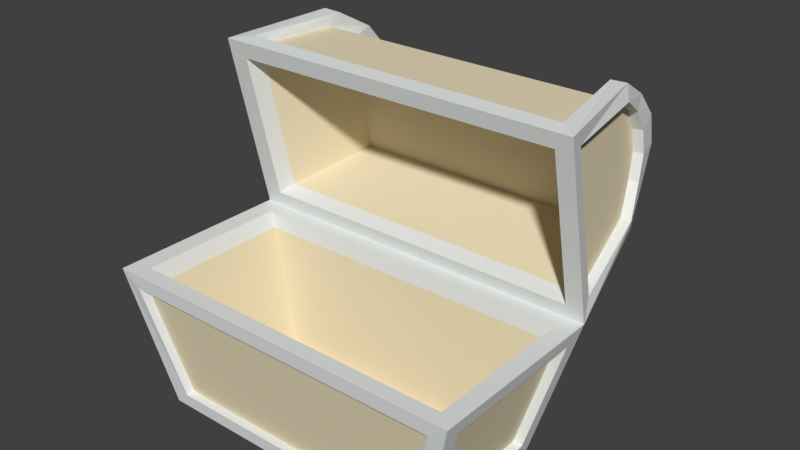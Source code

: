 # Source: chest1.blend  (saved by Blender 2.79.0; exported with 4.5.12 LTS)
import bpy
from mathutils import Matrix  # noqa: F401  (used for matrix-valued properties, if any)

bpy.ops.wm.read_factory_settings(use_empty=True)
scene = bpy.context.scene
scene.name = 'Scene'

# ---- collections
col_collection_1 = bpy.data.collections.new('Collection 1'); scene.collection.children.link(col_collection_1)

# ---- materials (node trees are filled in below, after node groups)
mat_puuosa = bpy.data.materials.new('PuuOsa')
mat_puuosa.alpha_threshold = 0.0
mat_puuosa.use_transparent_shadow = False
mat_puuosa.diffuse_color = (0.8, 0.7017, 0.4889, 1.0)
mat_puuosa.roughness = 0.5
mat_rakenneosa = bpy.data.materials.new('RakenneOsa')
mat_rakenneosa.alpha_threshold = 0.0
mat_rakenneosa.use_transparent_shadow = False
mat_rakenneosa.diffuse_color = (0.7697, 0.8, 0.7906, 1.0)
mat_rakenneosa.roughness = 0.5
mat_puuosa_001 = bpy.data.materials.new('PuuOsa.001')
mat_puuosa_001.alpha_threshold = 0.0
mat_puuosa_001.use_transparent_shadow = False
mat_puuosa_001.diffuse_color = (0.8, 0.7017, 0.4889, 1.0)
mat_puuosa_001.roughness = 0.5
mat_rakenneosa_001 = bpy.data.materials.new('RakenneOsa.001')
mat_rakenneosa_001.alpha_threshold = 0.0
mat_rakenneosa_001.use_transparent_shadow = False
mat_rakenneosa_001.diffuse_color = (0.7697, 0.8, 0.7906, 1.0)
mat_rakenneosa_001.roughness = 0.5

# ---- material node trees

# ---- world
world_world = bpy.data.worlds.new('World'); scene.world = world_world
world_world.color = (0.05088, 0.05088, 0.05088)
world_world.use_sun_shadow = False
world_world.sun_shadow_jitter_overblur = 0.0
world_world.cycles.sampling_method = 'MANUAL'

# ---- meshes
me_cube_002 = bpy.data.meshes.new('Cube.002')
me_cube_002.from_pydata([(-1.423, -0.7297, -0.3462), (-1.296, -0.5992, -0.344), (-1.552, 0.6697, -0.3526), (-1.296, 0.5914, -0.344), (1.423, -0.7297, -0.3462), (1.321, -0.6098, -0.344), (1.55, 0.643, -0.3224), (1.321, 0.602, -0.344), (-1.769, -0.9027, 0.8328), (-1.873, 0.8304, 0.8526), (1.855, 0.7956, 0.8224), (1.769, -0.9027, 0.8328), (-1.792, -0.8252, 1.0), (-1.792, 0.8174, 1.0), (1.816, 0.8321, 1.0), (1.816, -0.8399, 1.0), (-1.552, -0.6697, -0.3526), (-1.873, -0.8304, 0.8526), (1.855, -0.7956, 0.8224), (1.55, -0.643, -0.3224), (-1.44, -0.812, -0.3561), (-1.792, -0.988, 0.8427), (1.792, -0.988, 0.8427), (1.44, -0.812, -0.3561), (1.778, 0.8733, 0.8253), (1.43, 0.6994, -0.3122), (1.6, -0.8, -0.5), (2.0, -1.0, 1.0), (1.955, 0.807, 0.8323), (1.645, 0.6517, -0.3323), (1.645, -0.6517, -0.3323), (1.955, -0.807, 0.8323), (-1.43, 0.6994, -0.3122), (-1.6, -0.8, -0.5), (-2.0, -1.0, 1.0), (-1.778, 0.8733, 0.8253), (-1.637, 0.6784, -0.3625), (-1.637, -0.6784, -0.3625), (-1.963, -0.8418, 0.8625), (-1.963, 0.8418, 0.8625), (-2.0, 1.0, 1.0), (-1.6, 0.8, -0.5), (1.6, 0.8, -0.5), (2.0, 1.0, 1.0), (-1.801, 0.9885, 0.8352), (-1.447, 0.8115, -0.3221), (1.447, 0.8115, -0.3221), (1.801, 0.9885, 0.8352), (-1.729, -0.7968, 0.831), (-1.729, 0.789, 0.831), (1.754, 0.8031, 0.831), (1.754, -0.811, 0.831)], [], [(16, 17, 9, 2), (32, 35, 24, 25), (6, 10, 18, 19), (4, 11, 8, 0), (41, 42, 26, 33), (7, 3, 1, 5), (12, 13, 40, 34), (13, 14, 43, 40), (14, 15, 27, 43), (15, 12, 34, 27), (48, 49, 13, 12), (49, 50, 14, 13), (50, 51, 15, 14), (51, 48, 12, 15), (20, 21, 34, 33), (22, 23, 26, 27), (23, 20, 33, 26), (21, 22, 27, 34), (0, 8, 21, 20), (11, 4, 23, 22), (4, 0, 20, 23), (8, 11, 22, 21), (28, 29, 42, 43), (29, 30, 26, 42), (31, 28, 43, 27), (30, 31, 27, 26), (10, 6, 29, 28), (6, 19, 30, 29), (18, 10, 28, 31), (19, 18, 31, 30), (37, 36, 41, 33), (38, 37, 33, 34), (39, 38, 34, 40), (36, 39, 40, 41), (16, 2, 36, 37), (17, 16, 37, 38), (9, 17, 38, 39), (2, 9, 39, 36), (44, 45, 41, 40), (45, 46, 42, 41), (47, 44, 40, 43), (46, 47, 43, 42), (35, 32, 45, 44), (32, 25, 46, 45), (24, 35, 44, 47), (25, 24, 47, 46), (5, 1, 48, 51), (7, 5, 51, 50), (3, 7, 50, 49), (1, 3, 49, 48)])
me_cube_002.polygons.foreach_set('material_index', [0, 0, 0, 0, 1, 0, 1, 1, 1, 1, 1, 1, 1, 1, 1, 1, 1, 1, 1, 1, 1, 1, 1, 1, 1, 1, 1, 1, 1, 1, 1, 1, 1, 1, 1, 1, 1, 1, 1, 1, 1, 1, 1, 1, 1, 1, 0, 0, 0, 0])
_uv = me_cube_002.uv_layers.new(name='UVMap')
_uv.uv.foreach_set('vector', [0.8521, 0.9499, 0.7127, 0.9683, 0.7127, 0.7756, 0.8521, 0.7944, 0.2666, 0.8364, 0.1354, 0.8768, 0.1354, 0.4642, 0.2666, 0.5045, 0.9805, 0.538, 0.8482, 0.556, 0.8482, 0.3713, 0.9805, 0.3888, 0.5767, 0.4115, 0.7127, 0.3713, 0.7127, 0.7819, 0.5767, 0.7417, 0.7612, 0.0, 0.7612, 0.3713, 0.5767, 0.3713, 0.5767, 2.476e-06, 0.5434, 0.4642, 0.5422, 0.7679, 0.4049, 0.7679, 0.4037, 0.4642, 0.02015, 0.44, 0.2096, 0.44, 0.2306, 0.4642, 1.375e-08, 0.4642, 0.2096, 0.44, 0.2112, 0.02132, 0.2306, 1.134e-06, 0.2306, 0.4642, 0.2112, 0.02132, 0.01846, 0.02132, 0.0, 0.0, 0.2306, 1.134e-06, 0.01846, 0.02132, 0.02015, 0.44, 1.375e-08, 0.4642, 0.0, 0.0, 0.2881, 0.8387, 0.2881, 0.6547, 0.3075, 0.6515, 0.3075, 0.8421, 1.0, 0.3786, 1.0, 0.7828, 0.9805, 0.79, 0.9805, 0.3713, 0.2881, 0.6548, 0.2881, 0.8421, 0.2687, 0.8455, 0.2687, 0.6515, 0.5572, 0.8756, 0.5572, 0.4714, 0.5767, 0.4642, 0.5767, 0.8828, 0.3871, 0.06495, 0.2488, 0.02413, 0.2306, 0.0, 0.4037, 0.04641, 0.2488, 0.44, 0.3871, 0.3992, 0.4037, 0.4177, 0.2306, 0.4642, 0.3871, 0.3992, 0.3871, 0.06495, 0.4037, 0.04641, 0.4037, 0.4177, 0.2488, 0.02413, 0.2488, 0.44, 0.2306, 0.4642, 0.2306, 0.0, 0.8784, 0.6965, 0.8784, 0.5585, 0.888, 0.556, 0.888, 0.6962, 0.8688, 0.6939, 0.8688, 0.556, 0.8784, 0.5562, 0.8784, 0.6965, 0.9475, 0.3322, 0.9475, 0.00201, 0.957, 0.0, 0.957, 0.3343, 0.9805, 0.5587, 0.9805, 0.9692, 0.9707, 0.9719, 0.9707, 0.556, 0.3894, 0.9776, 0.524, 0.9593, 0.5434, 0.9765, 0.37, 1.0, 0.524, 0.9593, 0.524, 0.8081, 0.5434, 0.7908, 0.5434, 0.9765, 0.3894, 0.7903, 0.3894, 0.9776, 0.37, 1.0, 0.37, 0.7679, 0.524, 0.8081, 0.3894, 0.7903, 0.37, 0.7679, 0.5434, 0.7908, 0.8482, 0.6934, 0.8482, 0.556, 0.859, 0.5577, 0.859, 0.6975, 0.3533, 0.6525, 0.3533, 0.8017, 0.3424, 0.8027, 0.3424, 0.6515, 0.3075, 0.8374, 0.3075, 0.6528, 0.3191, 0.6515, 0.3191, 0.8388, 0.3533, 0.793, 0.3533, 0.6556, 0.3642, 0.6515, 0.3642, 0.7913, 0.9187, 0.195, 0.9187, 0.03759, 0.9346, 0.02351, 0.9346, 0.2092, 0.7771, 0.2137, 0.9187, 0.195, 0.9346, 0.2092, 0.7612, 0.2321, 0.7771, 0.01839, 0.7771, 0.2137, 0.7612, 0.2321, 0.7612, 0.0, 0.9187, 0.03759, 0.7771, 0.01839, 0.7612, 0.0, 0.9346, 0.02351, 0.859, 0.7124, 0.859, 0.557, 0.8688, 0.556, 0.8688, 0.7134, 0.859, 0.8581, 0.859, 0.7134, 0.8688, 0.7148, 0.8688, 0.8619, 0.3295, 0.6528, 0.3295, 0.8455, 0.3191, 0.8468, 0.3191, 0.6515, 0.8688, 0.8619, 0.8688, 0.7172, 0.8785, 0.7134, 0.8785, 0.8605, 0.4227, 0.4411, 0.5562, 0.4, 0.5767, 0.4178, 0.4037, 0.4642, 0.5562, 0.4, 0.5562, 0.06416, 0.5767, 0.04643, 0.5767, 0.4178, 0.4227, 0.02309, 0.4227, 0.4411, 0.4037, 0.4642, 0.4037, 0.0, 0.5562, 0.06416, 0.4227, 0.02309, 0.4037, 0.0, 0.5767, 0.04643, 0.7612, 0.3651, 0.7612, 0.2321, 0.7741, 0.2329, 0.7741, 0.3683, 0.9346, 0.3339, 0.9346, 0.001995, 0.9475, 0.0, 0.9475, 0.3359, 0.544, 0.8795, 0.544, 0.4669, 0.5572, 0.4642, 0.5572, 0.8822, 0.3295, 0.7876, 0.3295, 0.6546, 0.3424, 0.6515, 0.3424, 0.7869, 0.8482, 0.4216, 0.8482, 0.7253, 0.7127, 0.7756, 0.7127, 0.3713, 0.4037, 0.4872, 0.4037, 0.6278, 0.2687, 0.6515, 0.2687, 0.4642, 0.1354, 0.5144, 0.1354, 0.8182, 0.0, 0.8684, 1.375e-08, 0.4642, 0.5767, 0.9426, 0.5767, 0.8045, 0.7117, 0.7819, 0.7117, 0.9659])
me_cube_002.materials.append(mat_puuosa)
me_cube_002.materials.append(mat_rakenneosa)
me_cube_002.use_remesh_preserve_volume = False
me_cube_002.use_remesh_preserve_attributes = False
me_cube_002.use_mirror_vertex_groups = False
me_cube_002.update()
me_cube_003 = bpy.data.meshes.new('Cube.003')
me_cube_003.from_pydata([(-0.8003, -0.7182, -0.03269), (-0.6482, -0.6636, -0.000464), (-0.8729, 0.6842, -0.1252), (-0.6482, 0.5269, -0.000464), (0.7998, -0.7182, -0.03272), (0.6606, -0.6743, -0.000464), (0.8711, 0.6581, -0.1077), (0.6606, 0.5376, -0.000464), (-0.8845, -0.9027, 0.8328), (-0.9367, 0.8304, 0.8526), (0.9276, 0.7956, 0.8224), (0.8845, -0.9027, 0.8328), (-0.8958, -0.8252, 1.0), (-0.8958, 0.8174, 1.0), (0.9081, 0.8321, 1.0), (0.9081, -0.8399, 1.0), (-0.8729, -0.6551, -0.116), (-0.9367, -0.8304, 0.8526), (0.9276, -0.7956, 0.8224), (0.8711, -0.6278, -0.09988), (-0.7897, -0.7895, -0.1589), (-0.896, -0.988, 0.8427), (0.896, -0.988, 0.8427), (0.8165, -0.7915, -0.161), (0.8889, 0.8733, 0.8253), (0.8037, 0.7116, -0.0231), (0.8993, -0.7895, -0.1718), (1.0, -1.0, 1.0), (0.9776, 0.807, 0.8323), (0.9245, 0.6667, -0.1142), (0.9245, -0.6367, -0.1054), (0.9776, -0.807, 0.8323), (-0.8042, 0.7116, -0.02417), (-0.8998, -0.7895, -0.1718), (-1.0, -1.0, 1.0), (-0.8889, 0.8733, 0.8253), (-0.9204, 0.6928, -0.1313), (-0.9204, -0.664, -0.1219), (-0.9817, -0.8418, 0.8625), (-0.9817, 0.8418, 0.8625), (-1.0, 1.0, 1.0), (-0.8998, 0.8105, -0.1831), (0.8993, 0.8105, -0.1831), (1.0, 1.0, 1.0), (-0.9005, 0.9885, 0.8352), (-0.7897, 0.8105, -0.1708), (0.8165, 0.8085, -0.1729), (0.9005, 0.9885, 0.8352), (-0.8647, -0.7968, 0.831), (-0.8647, 0.789, 0.831), (0.877, 0.8031, 0.831), (0.877, -0.811, 0.831), (-0.8698, 0.5021, -0.5241), (-0.8698, 0.1878, -0.6995), (-0.8698, -0.1322, -0.6995), (-0.8698, -0.4579, -0.5191), (0.8695, -0.4579, -0.5191), (0.8695, -0.1322, -0.6995), (0.8695, 0.1878, -0.6995), (0.8695, 0.5021, -0.5241), (0.8938, -0.3679, -0.3646), (0.8938, -0.1044, -0.4639), (0.8938, 0.1563, -0.4637), (0.8938, 0.4141, -0.3676), (0.8422, -0.3628, -0.351), (0.8422, -0.1029, -0.4453), (0.8422, 0.1543, -0.4451), (0.8422, 0.4088, -0.354), (-0.8897, 0.4303, -0.4047), (-0.8897, 0.1622, -0.5161), (-0.8897, -0.1092, -0.5162), (-0.8897, -0.3839, -0.4015), (-0.8438, 0.4249, -0.3917), (-0.8438, 0.1602, -0.4978), (-0.8438, -0.1076, -0.4979), (-0.8438, -0.3787, -0.3886), (-0.8998, -0.7895, -0.1718), (-0.8998, 0.8105, -0.1831), (-0.8698, 0.5021, -0.5241), (-0.8698, 0.1878, -0.6995), (-0.8698, -0.1322, -0.6995), (-0.8698, -0.4579, -0.5191), (-0.8998, -0.7895, -0.1718), (-0.8998, 0.8105, -0.1831), (-0.8698, 0.5021, -0.5241), (-0.8698, 0.1878, -0.6995), (-0.8698, -0.1322, -0.6995), (-0.8698, -0.4579, -0.5191), (-0.7633, 0.5039, -0.5112), (-0.7633, 0.1896, -0.6866), (-0.7633, -0.1322, -0.6866), (-0.7633, -0.4579, -0.5062), (-0.7689, 0.4797, -0.3434), (-0.7689, 0.1762, -0.5365), (-0.7689, -0.1319, -0.5366), (-0.7689, -0.4492, -0.3505), (0.7893, 0.5018, -0.5133), (0.7893, 0.1875, -0.6887), (0.7893, -0.1342, -0.6887), (0.7893, -0.4599, -0.5084), (0.7838, 0.4776, -0.3455), (0.7838, 0.1741, -0.5386), (0.7838, -0.134, -0.5388), (0.7838, -0.4513, -0.3527), (0.8889, 0.8733, 0.8253), (-0.8889, 0.8733, 0.8253)], [(81, 76), (77, 78), (78, 79), (79, 80), (80, 81), (87, 82)], [(16, 17, 9, 2, 72, 73, 74, 75), (32, 35, 24, 25), (6, 10, 18, 19, 64, 65, 66, 67), (4, 11, 8, 0), (7, 3, 1, 5), (12, 13, 40, 34), (13, 14, 43, 40), (14, 15, 27, 43), (15, 12, 34, 27), (48, 49, 13, 12), (49, 50, 14, 13), (50, 51, 15, 14), (51, 48, 12, 15), (20, 21, 34, 33), (22, 23, 26, 27), (21, 22, 27, 34), (0, 8, 21, 20), (11, 4, 23, 22), (8, 11, 22, 21), (28, 29, 42, 43), (60, 30, 26, 56), (31, 28, 43, 27), (30, 31, 27, 26), (10, 6, 29, 28), (64, 19, 30, 60), (18, 10, 28, 31), (19, 18, 31, 30), (68, 36, 41, 52), (38, 37, 33, 34), (39, 38, 34, 40), (36, 39, 40, 41), (72, 2, 36, 68), (17, 16, 37, 38), (9, 17, 38, 39), (2, 9, 39, 36), (44, 45, 41, 40), (47, 44, 40, 43), (46, 47, 43, 42), (35, 32, 45, 44), (24, 35, 44, 47), (25, 24, 47, 46), (5, 1, 48, 51), (7, 5, 51, 50), (3, 7, 50, 49), (1, 3, 49, 48), (16, 75, 71, 37), (75, 74, 70, 71), (74, 73, 69, 70), (73, 72, 68, 69), (37, 71, 55, 33), (71, 70, 54, 55), (70, 69, 53, 54), (69, 68, 52, 53), (6, 67, 63, 29), (67, 66, 62, 63), (66, 65, 61, 62), (65, 64, 60, 61), (29, 63, 59, 42), (63, 62, 58, 59), (62, 61, 57, 58), (61, 60, 56, 57), (32, 92, 88, 45), (92, 93, 89, 88), (90, 89, 93, 94), (91, 90, 94, 95), (0, 20, 91, 95), (25, 100, 96, 46), (100, 101, 97, 96), (98, 97, 101, 102), (99, 98, 102, 103), (4, 23, 99, 103), (23, 99, 56, 26), (56, 99, 98, 57), (57, 98, 97, 58), (58, 97, 96, 59), (59, 96, 46, 42), (84, 83, 45, 88), (85, 84, 88, 89), (86, 85, 89, 90), (87, 86, 90, 91), (33, 55, 91, 20), (25, 100, 92, 32), (93, 92, 100, 101), (4, 0, 95, 103), (95, 94, 102, 103), (94, 93, 101, 102), (35, 24, 104, 105)])
me_cube_003.polygons.foreach_set('material_index', [0, 0, 0, 0, 0, 1, 1, 1, 1, 1, 1, 1, 1, 1, 1, 1, 1, 1, 1, 1, 1, 1, 1, 1, 1, 1, 1, 1, 1, 1, 1, 1, 1, 1, 1, 1, 1, 1, 1, 1, 1, 0, 0, 0, 0, 1, 1, 1, 1, 1, 1, 1, 1, 1, 1, 1, 1, 1, 1, 1, 1, 1, 1, 1, 1, 1, 1, 1, 1, 1, 1, 1, 1, 1, 1, 1, 1, 1, 1, 1, 1, 0, 0, 0, 0, 0, 0])
_uv = me_cube_003.uv_layers.new(name='UVMap')
_uv.uv.foreach_set('vector', [0.3461, 0.5817, 0.487, 0.5573, 0.487, 0.7887, 0.3448, 0.7684, 0.3059, 0.7322, 0.2905, 0.6953, 0.2905, 0.658, 0.3064, 0.6202, 0.5357, 0.5691, 0.6603, 0.5573, 0.6603, 0.805, 0.5359, 0.7932, 0.04903, 0.5765, 0.1841, 0.5573, 0.1841, 0.779, 0.05017, 0.7557, 0.01369, 0.7187, 0.0, 0.6825, 3.2e-05, 0.6467, 0.01327, 0.6112, 0.7064, 0.5691, 0.8319, 0.5573, 0.8319, 0.8038, 0.7064, 0.792, 0.7573, 0.461, 0.7588, 0.2787, 0.9317, 0.2787, 0.9333, 0.461, 0.2754, 0.2543, 0.2754, 0.02544, 0.2905, 9.052e-07, 0.2905, 0.2787, 0.2754, 0.02544, 0.01334, 0.0234, 0.0, 0.0, 0.2905, 9.052e-07, 0.01334, 0.0234, 0.01334, 0.2564, 1.732e-08, 0.2787, 0.0, 0.0, 0.01334, 0.2564, 0.2754, 0.2543, 0.2905, 0.2787, 1.732e-08, 0.2787, 0.9822, 0.2826, 0.9822, 0.5036, 0.9576, 0.5075, 0.9576, 0.2787, 0.25, 0.283, 0.25, 0.5257, 0.2254, 0.53, 0.2254, 0.2787, 0.9576, 0.2827, 0.9576, 0.5076, 0.9333, 0.5116, 0.9333, 0.2787, 0.25, 0.5257, 0.25, 0.283, 0.2742, 0.2787, 0.2742, 0.53, 0.7054, 0.308, 0.5601, 0.2932, 0.5373, 0.2787, 0.7072, 0.2927, 0.5601, 0.5429, 0.7057, 0.5318, 0.7072, 0.5434, 0.5373, 0.5573, 0.5601, 0.2932, 0.5601, 0.5429, 0.5373, 0.5573, 0.5373, 0.2787, 0.6325, 0.2373, 0.7582, 0.2635, 0.7596, 0.2754, 0.6142, 0.2472, 0.1563, 0.9175, 0.1541, 0.7947, 0.1682, 0.779, 0.1682, 0.9211, 0.2742, 0.5267, 0.2742, 0.2803, 0.2866, 0.2787, 0.2866, 0.5284, 0.513, 0.3056, 0.3755, 0.3251, 0.3655, 0.3051, 0.5373, 0.2787, 0.3391, 0.4693, 0.3768, 0.5067, 0.3671, 0.528, 0.3167, 0.4818, 0.513, 0.5304, 0.513, 0.3056, 0.5373, 0.2787, 0.5373, 0.5573, 0.3768, 0.5067, 0.513, 0.5304, 0.5373, 0.5573, 0.3671, 0.528, 0.1776, 0.7809, 0.176, 0.9109, 0.1682, 0.9113, 0.1705, 0.779, 0.9514, 0.8124, 0.9547, 0.7754, 0.9624, 0.7739, 0.9589, 0.8115, 0.2832, 0.7806, 0.2832, 0.5589, 0.2905, 0.5573, 0.2905, 0.7822, 0.2056, 0.909, 0.2062, 0.7819, 0.2134, 0.7803, 0.2134, 0.9094, 0.3334, 0.1992, 0.3732, 0.2358, 0.3656, 0.2522, 0.3159, 0.2093, 0.5178, 0.02204, 0.3746, 0.04679, 0.3672, 0.0293, 0.5379, 0.0, 0.5178, 0.2566, 0.5178, 0.02204, 0.5379, 0.0, 0.5379, 0.2787, 0.3732, 0.2358, 0.5178, 0.2566, 0.5379, 0.2787, 0.3656, 0.2522, 0.9918, 0.5587, 0.9905, 0.5963, 0.9835, 0.596, 0.985, 0.5573, 0.214, 0.9142, 0.2134, 0.7807, 0.2204, 0.7803, 0.2204, 0.9159, 0.9887, 0.2803, 0.9887, 0.5117, 0.9822, 0.5132, 0.9822, 0.2787, 0.9905, 0.5963, 0.9918, 0.733, 0.9854, 0.7349, 0.9835, 0.596, 0.2014, 0.2925, 0.05397, 0.308, 0.05219, 0.2926, 0.2254, 0.2787, 0.2014, 0.5435, 0.2014, 0.2925, 0.2254, 0.2787, 0.2254, 0.5573, 0.05365, 0.5318, 0.2014, 0.5435, 0.2254, 0.5573, 0.05219, 0.5433, 0.7581, 0.01604, 0.6346, 0.03812, 0.6133, 0.02425, 0.7596, 0.0, 0.9668, 0.8067, 0.9668, 0.559, 0.9835, 0.5573, 0.9835, 0.8083, 0.1208, 0.903, 0.1223, 0.7832, 0.1385, 0.779, 0.1385, 0.9212, 0.8807, 0.2126, 0.8807, 0.03023, 1.0, 0.0, 1.0, 0.2427, 0.8319, 0.962, 0.8319, 0.7931, 0.9514, 0.7739, 0.9514, 0.9988, 0.8807, 0.03006, 0.8807, 0.2124, 0.7596, 0.2427, 0.7596, 0.0, 1.028e-08, 0.9814, 0.0, 0.8155, 0.1208, 0.779, 0.1208, 1.0, 0.1988, 0.9314, 0.1959, 0.8928, 0.2026, 0.8937, 0.2056, 0.9328, 0.1959, 0.8928, 0.197, 0.855, 0.2037, 0.8554, 0.2026, 0.8937, 0.197, 0.855, 0.198, 0.8177, 0.2047, 0.8176, 0.2037, 0.8554, 0.198, 0.8177, 0.1989, 0.7808, 0.2056, 0.7803, 0.2047, 0.8176, 0.3746, 0.04679, 0.3338, 0.08582, 0.3167, 0.0755, 0.3672, 0.0293, 0.3338, 0.08582, 0.3172, 0.1241, 0.2905, 0.1209, 0.3167, 0.0755, 0.3172, 0.1241, 0.3172, 0.1619, 0.2905, 0.1655, 0.2905, 0.1209, 0.3172, 0.1619, 0.3334, 0.1992, 0.3159, 0.2093, 0.2905, 0.1655, 0.176, 0.9109, 0.1776, 0.9458, 0.17, 0.9471, 0.1682, 0.9113, 0.9549, 0.9199, 0.9537, 0.8845, 0.9611, 0.8845, 0.9624, 0.9204, 0.9537, 0.8845, 0.9525, 0.8486, 0.96, 0.8482, 0.9611, 0.8845, 0.9525, 0.8486, 0.9514, 0.8124, 0.9589, 0.8115, 0.96, 0.8482, 0.3755, 0.3251, 0.3387, 0.3603, 0.316, 0.348, 0.3655, 0.3051, 0.3387, 0.3603, 0.3247, 0.3962, 0.2905, 0.3918, 0.316, 0.348, 0.3247, 0.3962, 0.3247, 0.4326, 0.2905, 0.4364, 0.2905, 0.3918, 0.3247, 0.4326, 0.3391, 0.4693, 0.3167, 0.4818, 0.2905, 0.4364, 0.6346, 0.03812, 0.5881, 0.07026, 0.5637, 0.0668, 0.6133, 0.02425, 0.5881, 0.07026, 0.5598, 0.1124, 0.538, 0.1105, 0.5637, 0.0668, 0.5379, 0.1553, 0.538, 0.1105, 0.5598, 0.1124, 0.5596, 0.1554, 0.5639, 0.2008, 0.5379, 0.1553, 0.5596, 0.1554, 0.5865, 0.1997, 0.6325, 0.2373, 0.6142, 0.2472, 0.5639, 0.2008, 0.5865, 0.1997, 0.2803, 0.5707, 0.2337, 0.6036, 0.2093, 0.6004, 0.2584, 0.5573, 0.2337, 0.6036, 0.2059, 0.6461, 0.1841, 0.6443, 0.2093, 0.6004, 0.1844, 0.6892, 0.1841, 0.6443, 0.2059, 0.6461, 0.2062, 0.689, 0.2109, 0.7344, 0.1844, 0.6892, 0.2062, 0.689, 0.2336, 0.733, 0.2803, 0.7699, 0.2617, 0.7803, 0.2109, 0.7344, 0.2336, 0.733, 0.7057, 0.5318, 0.7557, 0.5282, 0.7573, 0.5393, 0.7072, 0.5434, 0.1842, 0.7805, 0.1959, 0.7803, 0.1958, 0.8256, 0.1841, 0.8259, 0.1841, 0.8259, 0.1958, 0.8256, 0.1958, 0.8705, 0.1841, 0.8705, 0.1841, 0.8705, 0.1958, 0.8705, 0.1959, 0.9143, 0.1842, 0.9143, 0.0, 0.5391, 0.001555, 0.528, 0.05365, 0.5318, 0.05219, 0.5433, 0.7734, 0.461, 0.7734, 0.5113, 0.7573, 0.5117, 0.7578, 0.4616, 0.154, 0.869, 0.1541, 0.9128, 0.1386, 0.9131, 0.1385, 0.8692, 0.154, 0.8244, 0.154, 0.869, 0.1385, 0.8692, 0.1385, 0.8244, 0.1541, 0.779, 0.154, 0.8244, 0.1385, 0.8244, 0.1386, 0.779, 0.7072, 0.2927, 0.7573, 0.297, 0.7554, 0.3118, 0.7054, 0.308, 0.5359, 0.7932, 0.487, 0.7904, 0.4874, 0.574, 0.5357, 0.5691, 0.876, 0.7737, 0.8319, 0.7739, 0.8319, 0.5576, 0.876, 0.5574, 0.7064, 0.5691, 0.7064, 0.792, 0.6606, 0.7875, 0.6603, 0.5712, 0.9668, 0.7737, 0.9208, 0.7737, 0.9208, 0.5573, 0.9668, 0.5574, 0.9208, 0.7737, 0.876, 0.7737, 0.876, 0.5574, 0.9208, 0.5573, 0.0, 0.0, 0.0, 0.0, 0.0, 0.0, 0.0, 0.0])
me_cube_003.materials.append(mat_puuosa_001)
me_cube_003.materials.append(mat_rakenneosa_001)
me_cube_003.use_remesh_preserve_volume = False
me_cube_003.use_remesh_preserve_attributes = False
me_cube_003.use_mirror_vertex_groups = False
me_cube_003.update()

# ---- objects
ob_pohja = bpy.data.objects.new('Pohja', me_cube_002)
ob_kansi = bpy.data.objects.new('Kansi', me_cube_003)

# ---- transforms, parenting, visibility, modifiers, constraints
ob_pohja.location = (0.0, 0.0, 0.0)
ob_pohja.lineart.crease_threshold = 0.0
ob_kansi.location = (0.0, 1.755, 2.19)
ob_kansi.rotation_euler = (1.792, -0.0, 0.0)
ob_kansi.scale = (2.0, 1.0, 1.0)
ob_kansi.lineart.crease_threshold = 0.0

# ---- collection membership
col_collection_1.objects.link(ob_pohja)
col_collection_1.objects.link(ob_kansi)

# ---- scene / render settings (as saved in the file)
scene.frame_start = 1; scene.frame_end = 250; scene.frame_set(1)
scene.render.engine = 'BLENDER_EEVEE_NEXT'
scene.render.resolution_percentage = 50
scene.render.dither_intensity = 0.0
scene.cycles.use_denoising = False
scene.cycles.samples = 128
scene.cycles.sampling_pattern = 'TABULATED_SOBOL'
scene.cycles.use_adaptive_sampling = False
scene.cycles.use_light_tree = False
scene.cycles.blur_glossy = 0.0
scene.cycles.sample_clamp_indirect = 0.0
scene.view_settings.view_transform = 'Standard'
bpy.context.view_layer.update()

# ---- added for rendering (the .blend has no active camera and no usable light): camera, sun
cam_auto = bpy.data.cameras.new('AutoCamera')
cam_auto.lens = 50.0
cam_auto.sensor_width = 36.0
cam_auto.clip_end = 1000.0
ob_auto_camera = bpy.data.objects.new('AutoCamera', cam_auto)
scene.collection.objects.link(ob_auto_camera)
ob_auto_camera.location = (6.13461, -6.53293, 6.31733)
ob_auto_camera.rotation_euler = (1.09748, -7.21219e-08, 0.694738)
scene.camera = ob_auto_camera
light_auto_sun = bpy.data.lights.new('AutoSun', 'SUN')
light_auto_sun.energy = 3.0
light_auto_sun.angle = 0.0523599
ob_auto_sun = bpy.data.objects.new('AutoSun', light_auto_sun)
scene.collection.objects.link(ob_auto_sun)
ob_auto_sun.rotation_euler = (0.872665, 0.174533, 0.523599)
bpy.context.view_layer.update()
